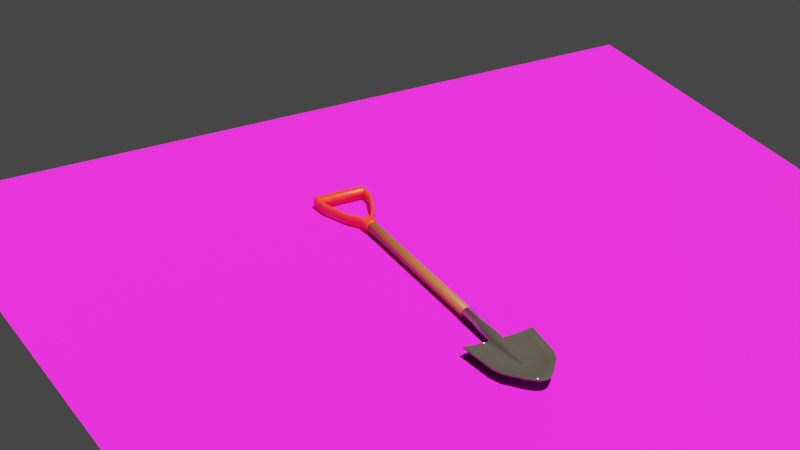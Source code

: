 # Source: shovel.blend  (saved by Blender 2.90.8; exported with 4.5.12 LTS)
import bpy
from mathutils import Matrix  # noqa: F401  (used for matrix-valued properties, if any)

bpy.ops.wm.read_factory_settings(use_empty=True)
scene = bpy.context.scene
scene.name = 'Scene'

# ---- collections
col_collection = bpy.data.collections.new('Collection'); scene.collection.children.link(col_collection)

# ---- images (referenced by path relative to the original .blend; pixels are not part of the script)
import os
ASSET_DIR = os.environ.get("B2B_ASSET_DIR", "")  # directory of the original .blend (textures are referenced by path, not embedded)
HERE = os.path.dirname(os.path.abspath(__file__))  # packed textures are extracted next to this script under _unpacked/

def load_image(name, relpath, width, height, colorspace="sRGB"):
    """Load a texture the original file referenced (path relative to the .blend, or extracted next to this script)."""
    p = next((c for c in (os.path.join(HERE, relpath), os.path.join(ASSET_DIR, relpath)) if relpath and os.path.exists(c)), "")
    if p:
        img = bpy.data.images.load(p, check_existing=True)
        img.name = name
    else:  # same state as the original file: an image datablock whose file is absent (Cycles renders it pink)
        img = bpy.data.images.new(name, width, height)
        img.source = "FILE"
        img.filepath = "//" + (relpath or name)
    img.colorspace_settings.name = colorspace
    return img
img_ground037_1k_normal_jpg = load_image('Ground037_1K_Normal.jpg', 'Ground037_1K-JPG/Ground037_1K_Normal.jpg', 1024, 1024, 'sRGB')
img_ground037_1k_color_jpg = load_image('Ground037_1K_Color.jpg', 'Ground037_1K-JPG/Ground037_1K_Color.jpg', 1024, 1024, 'sRGB')

# ---- materials (node trees are filled in below, after node groups)
mat_shovel = bpy.data.materials.new('Shovel')
mat_shovel.alpha_threshold = 0.0
mat_shovel.use_transparent_shadow = False
mat_shovel.line_color = (0.0, 0.0, 0.0, 1.0)
mat_wood = bpy.data.materials.new('Wood')
mat_wood.use_transparent_shadow = False
mat_handle = bpy.data.materials.new('Handle')
mat_handle.use_transparent_shadow = False
mat_ground = bpy.data.materials.new('Ground')
mat_ground.use_transparent_shadow = False

# ---- material node trees
mat_shovel.use_nodes = True; mat_shovel.node_tree.nodes.clear()
_N = mat_shovel.node_tree.nodes; _L = mat_shovel.node_tree.links
n0 = _N.new('ShaderNodeOutputMaterial'); n0.name = 'Material Output'; n0.location = (300, 300)
n1 = _N.new('ShaderNodeBsdfPrincipled'); n1.name = 'Principled BSDF'; n1.location = (10, 300)
n1.distribution = 'GGX'
n1.subsurface_method = 'BURLEY'
n1.inputs[0].default_value = (0.03522, 0.03522, 0.03522, 1.0)
n1.inputs[2].default_value = 0.05179
n1.inputs[3].default_value = 1.45
n1.inputs[19].default_value = 0.05
n1.inputs[27].default_value = (0.0, 0.0, 0.0, 1.0)
n1.inputs[28].default_value = 1.0
_L.new(n1.outputs[0], n0.inputs[0])
n0.is_active_output = True
mat_wood.use_nodes = True; mat_wood.node_tree.nodes.clear()
_N = mat_wood.node_tree.nodes; _L = mat_wood.node_tree.links
n0 = _N.new('ShaderNodeBsdfPrincipled'); n0.name = 'Principled BSDF'; n0.location = (10, 300)
n0.distribution = 'GGX'
n0.subsurface_method = 'BURLEY'
n0.inputs[0].default_value = (0.2287, 0.06866, 0.02267, 1.0)
n0.inputs[3].default_value = 1.45
n0.inputs[27].default_value = (0.0, 0.0, 0.0, 1.0)
n0.inputs[28].default_value = 1.0
n1 = _N.new('ShaderNodeOutputMaterial'); n1.name = 'Material Output'; n1.location = (300, 300)
_L.new(n0.outputs[0], n1.inputs[0])
n1.is_active_output = True
mat_handle.use_nodes = True; mat_handle.node_tree.nodes.clear()
_N = mat_handle.node_tree.nodes; _L = mat_handle.node_tree.links
n0 = _N.new('ShaderNodeBsdfPrincipled'); n0.name = 'Principled BSDF'; n0.location = (10, 300)
n0.distribution = 'GGX'
n0.subsurface_method = 'BURLEY'
n0.inputs[0].default_value = (0.8, 0.02381, 0.01031, 1.0)
n0.inputs[3].default_value = 1.45
n0.inputs[27].default_value = (0.0, 0.0, 0.0, 1.0)
n0.inputs[28].default_value = 1.0
n1 = _N.new('ShaderNodeOutputMaterial'); n1.name = 'Material Output'; n1.location = (300, 300)
_L.new(n0.outputs[0], n1.inputs[0])
n1.is_active_output = True
mat_ground.use_nodes = True; mat_ground.node_tree.nodes.clear()
_N = mat_ground.node_tree.nodes; _L = mat_ground.node_tree.links
n0 = _N.new('ShaderNodeBsdfPrincipled'); n0.name = 'Principled BSDF'; n0.location = (10, 300)
n0.distribution = 'GGX'
n0.subsurface_method = 'BURLEY'
n0.inputs[2].default_value = 0.8036
n0.inputs[3].default_value = 1.45
n0.inputs[27].default_value = (0.0, 0.0, 0.0, 1.0)
n0.inputs[28].default_value = 1.0
n1 = _N.new('ShaderNodeOutputMaterial'); n1.name = 'Material Output'; n1.location = (300, 300)
n2 = _N.new('ShaderNodeTexImage'); n2.name = 'Image Texture.001'; n2.location = (-590, -37)
n2.image = img_ground037_1k_normal_jpg
n3 = _N.new('ShaderNodeNormalMap'); n3.name = 'Normal Map'; n3.location = (-269, -46)
n4 = _N.new('ShaderNodeTexImage'); n4.name = 'Image Texture'; n4.location = (-407, 477)
n4.image = img_ground037_1k_color_jpg
_L.new(n0.outputs[0], n1.inputs[0])
_L.new(n4.outputs[0], n0.inputs[0])
_L.new(n2.outputs[0], n3.inputs[1])
_L.new(n3.outputs[0], n0.inputs[5])
n1.is_active_output = True

# ---- world
world_world = bpy.data.worlds.new('World'); scene.world = world_world
world_world.use_nodes = True; world_world.node_tree.nodes.clear()
_N = world_world.node_tree.nodes; _L = world_world.node_tree.links
n0 = _N.new('ShaderNodeOutputWorld'); n0.name = 'World Output'; n0.location = (300, 300)
n1 = _N.new('ShaderNodeBackground'); n1.name = 'Background'; n1.location = (10, 300)
n1.inputs[0].default_value = (0.05088, 0.05088, 0.05088, 1.0)
_L.new(n1.outputs[0], n0.inputs[0])
n0.is_active_output = True
world_world.color = (0.05088, 0.05088, 0.05088)
world_world.use_sun_shadow = False
world_world.sun_shadow_jitter_overblur = 0.0

# ---- cameras
cam_camera = bpy.data.cameras.new('Camera')
cam_camera.lens = 99.0

# ---- lights
light_sun = bpy.data.lights.new('Sun', 'SUN')
light_sun.color = (1.0, 0.8641, 0.6436)
light_sun.transmission_factor = 0.0
light_sun.shadow_soft_size = 0.125

# ---- meshes
me_cube = bpy.data.meshes.new('Cube')
me_cube.from_pydata([(0.08669, -0.1062, 0.01279), (0.08669, -0.1051, 0.007423), (1.79e-09, 0.09525, 0.01186), (2.291e-09, -0.1149, 0.01517), (-2.362e-09, -0.1141, -0.01564), (2.147e-09, 0.09525, 0.01422), (0.07564, 0.0004642, 0.007423), (0.07564, 0.0004642, 0.01257), (-4.052e-10, 0.0004642, -0.002683), (4.722e-10, 0.0004642, 0.003127), (0.01534, -0.1153, 0.005057), (0.01534, -0.1141, -0.00886), (0.001674, 0.0004642, -0.002683), (0.001674, 0.0004642, 0.003127), (0.01742, -0.1153, 0.0007664), (-3.68e-10, 0.003771, -0.002437), (-1.897e-10, 0.003771, -0.001256), (0.004152, 0.0004642, -0.002437), (0.0239, -0.1141, -0.01044), (0.004152, 0.0004642, -0.001256), (7.815e-11, 0.03199, 0.0005176), (0.04372, 0.0004642, 0.001762), (0.05772, 0.0004642, -0.001439), (6.219e-11, 0.03199, 0.0004118), (0.05829, -0.1153, 0.001753), (0.05829, -0.1141, -0.009085), (0.007669, -0.1141, -0.01375), (0.0008368, 0.0004642, 0.003127), (0.04387, 0.05787, 0.009081), (0.04387, 0.05787, 0.01423), (0.00723, -0.1149, 0.01413), (0.0008368, 0.0004642, -0.002683), (0.002076, 0.002118, -0.002437), (0.002076, 0.002118, -0.001256), (0.02915, 0.01243, 0.0009433), (0.02886, 0.01243, -0.001668), (0.02193, 0.08366, 0.01063), (0.02193, 0.08366, 0.01426), (0.01097, 0.09179, 0.01429), (0.0329, 0.07222, 0.009638), (0.0329, 0.07222, 0.01446), (0.01097, 0.09172, 0.01113), (0.0658, 0.02917, 0.008538), (0.0658, 0.02917, 0.01369), (0.07301, -0.1135, 0.004898), (0.06668, 0.0004642, 0.001687), (0.05968, 0.0004642, 0.004558), (0.07301, -0.1141, -0.003939), (0.05449, 0.0208, 0.004983), (0.05435, 0.0208, 0.0008256), (-1.529e-10, 0.01408, -0.001013), (-5.576e-11, 0.01408, -0.0003693), (0.0411, -0.1141, -0.01027), (0.02394, 0.0004642, 0.0002528), (0.03786, -0.1153, 0.0007557), (0.03093, 0.0004642, -0.0006334), (0.01561, 0.007274, -0.0006083), (0.01547, 0.007274, -0.002053), (1.195e-09, 0.07417, 0.007917), (7.986e-10, 0.07417, 0.005289), (0.04352, 0.03515, 0.005541), (0.04338, 0.03515, 0.001383), (0.08741, -0.1055, 0.007423), (-2.329e-09, -0.1121, -0.01542), (2.256e-09, -0.1118, 0.01494), (0.08741, -0.1055, 0.01279), (0.01497, -0.1121, -0.008692), (0.01497, -0.1121, 0.005005), (0.02336, -0.1121, -0.01023), (0.01706, -0.1121, 0.0008515), (0.05789, -0.1121, 0.001893), (0.05827, -0.1121, -0.008877), (0.007043, -0.1118, 0.0139), (0.007483, -0.1121, -0.01354), (0.07265, -0.1104, 0.004981), (0.07284, -0.1121, -0.003786), (0.03748, -0.1121, 0.0008822), (0.04082, -0.1121, -0.01001), (0.08721, -0.1036, 0.01257), (0.07274, -0.1102, -0.003694), (0.04065, -0.1102, -0.009848), (0.08721, -0.1036, 0.007423), (-2.309e-09, -0.1102, -0.01529), (2.235e-09, -0.1099, 0.0148), (0.01474, -0.1102, -0.008591), (0.01474, -0.1102, 0.004973), (0.02304, -0.1102, -0.01009), (0.01685, -0.1102, -0.00424), (0.05766, -0.1102, -0.003165), (0.05827, -0.1102, -0.008752), (0.006932, -0.1099, 0.01376), (0.007371, -0.1102, -0.01341), (0.07243, -0.1085, 0.001618), (0.03725, -0.1102, -0.004184), (2.291e-09, -0.2412, 0.01517), (-2.362e-09, -0.2408, -0.01564), (0.01529, -0.2409, 0.005057), (0.01327, -0.2408, -0.00886), (0.007669, -0.2408, -0.01375), (0.00723, -0.2412, 0.01413)], [], [(77, 52, 25, 71), (52, 54, 24, 25), (73, 63, 4, 26), (42, 6, 7, 43), (81, 78, 7, 6), (33, 19, 13, 27), (32, 15, 8, 31), (68, 66, 11, 18), (11, 26, 98, 97), (72, 67, 10, 30), (57, 50, 15, 32), (56, 53, 19, 33), (11, 10, 14, 18), (67, 69, 14, 10), (75, 47, 1, 62), (92, 46, 7, 78), (29, 43, 48, 60), (47, 44, 0, 1), (45, 49, 35, 22), (51, 56, 33, 16), (55, 57, 32, 17), (64, 72, 30, 3), (3, 30, 99, 94), (17, 32, 31, 12), (16, 33, 27, 9), (2, 41, 38, 5), (66, 73, 26, 11), (41, 36, 37, 38), (39, 28, 29, 40), (28, 42, 43, 29), (48, 43, 7, 46), (35, 49, 61), (37, 40, 29, 60, 58, 5, 38), (23, 35, 61, 59), (34, 48, 46, 21), (6, 42, 49, 45), (25, 24, 44, 47), (88, 21, 46, 92), (71, 25, 47, 75), (22, 35, 57, 55), (20, 34, 56, 51), (34, 21, 53, 56), (35, 23, 50, 57), (18, 14, 54, 52), (68, 18, 52, 77), (60, 48, 34), (58, 60, 34, 20), (61, 49, 42, 28), (59, 61, 28, 39, 36, 41, 2), (86, 68, 77, 80), (87, 93, 76, 69), (89, 71, 75, 79), (84, 91, 73, 66), (83, 90, 72, 64), (93, 88, 70, 76), (79, 75, 62, 81), (85, 87, 69, 67), (90, 85, 67, 72), (86, 84, 66, 68), (1, 0, 65, 62), (91, 82, 63, 73), (80, 77, 71, 89), (36, 39, 40, 37), (55, 80, 89, 22), (31, 8, 82, 91), (17, 12, 84, 86), (27, 13, 85, 90), (13, 19, 87, 85), (45, 79, 81, 6), (53, 21, 88, 93), (9, 27, 90, 83), (12, 31, 91, 84), (22, 89, 79, 45), (19, 53, 93, 87), (17, 86, 80, 55), (70, 88, 92, 74), (74, 92, 78, 65), (62, 65, 78, 81), (76, 70, 24, 54), (44, 74, 65, 0), (24, 70, 74, 44), (54, 14, 69, 76), (98, 99, 96, 97), (95, 94, 99, 98), (26, 4, 95, 98), (30, 10, 96, 99), (10, 11, 97, 96)])
me_cube.polygons.foreach_set('use_smooth', [True] * 87)
_uv = me_cube.uv_layers.new(name='UVMap')
_uv.uv.foreach_set('vector', [0.2047, 0.7462, 0.2049, 0.75, 0.1845, 0.75, 0.1843, 0.7462, 0.375, 0.9201, 0.625, 0.9201, 0.625, 0.9405, 0.375, 0.9405, 0.2391, 0.7462, 0.25, 0.7462, 0.25, 0.75, 0.2391, 0.75, 0.1562, 0.5839, 0.125, 0.6118, 0.875, 0.6109, 0.8438, 0.5832, 0.375, 0.006021, 0.625, 0.006021, 0.625, 0.1382, 0.375, 0.1382, 0.7624, 0.6102, 0.7748, 0.6118, 0.7719, 0.6118, 0.7609, 0.6118, 0.2376, 0.6102, 0.25, 0.6086, 0.25, 0.6118, 0.2391, 0.6118, 0.2252, 0.7462, 0.2281, 0.7462, 0.2281, 0.75, 0.2252, 0.75, 0.2281, 0.75, 0.2391, 0.75, 0.2391, 0.75, 0.2281, 0.75, 0.7609, 0.7462, 0.7719, 0.7462, 0.7719, 0.75, 0.7609, 0.75, 0.2251, 0.5966, 0.25, 0.5814, 0.25, 0.6086, 0.2376, 0.6102, 0.7749, 0.5966, 0.7999, 0.6118, 0.7748, 0.6118, 0.7624, 0.6102, 0.375, 0.8969, 0.625, 0.8969, 0.625, 0.8998, 0.375, 0.8998, 0.7719, 0.7462, 0.7748, 0.7462, 0.7748, 0.75, 0.7719, 0.75, 0.1546, 0.7462, 0.1548, 0.75, 0.125, 0.75, 0.125, 0.7462, 0.8454, 0.744, 0.85, 0.6118, 0.875, 0.6118, 0.8752, 0.7439, 0.8125, 0.5559, 0.8438, 0.5839, 0.8156, 0.5835, 0.8, 0.5695, 0.375, 0.9702, 0.625, 0.9702, 0.625, 1.0, 0.375, 1.0, 0.15, 0.6118, 0.1844, 0.5835, 0.2125, 0.5831, 0.1751, 0.6118, 0.75, 0.5814, 0.7749, 0.5966, 0.7624, 0.6102, 0.75, 0.6086, 0.2001, 0.6118, 0.2251, 0.5966, 0.2376, 0.6102, 0.2252, 0.6118, 0.75, 0.7462, 0.7609, 0.7462, 0.7609, 0.75, 0.75, 0.75, 0.75, 0.75, 0.7609, 0.75, 0.7609, 0.75, 0.75, 0.75, 0.2252, 0.6118, 0.2376, 0.6102, 0.2391, 0.6118, 0.2281, 0.6118, 0.75, 0.6086, 0.7624, 0.6102, 0.7609, 0.6118, 0.75, 0.6118, 0.25, 0.5, 0.2344, 0.514, 0.7656, 0.5139, 0.75, 0.5, 0.2281, 0.7462, 0.2391, 0.7462, 0.2391, 0.75, 0.2281, 0.75, 0.2344, 0.514, 0.2188, 0.528, 0.7812, 0.5277, 0.7656, 0.5139, 0.2031, 0.5419, 0.1875, 0.5559, 0.8125, 0.5555, 0.7969, 0.5416, 0.1875, 0.5559, 0.1562, 0.5839, 0.8438, 0.5832, 0.8125, 0.5555, 0.8156, 0.5835, 0.8438, 0.5839, 0.875, 0.6118, 0.85, 0.6118, 0.2125, 0.5831, 0.1844, 0.5835, 0.2, 0.5695, 0.7812, 0.528, 0.7969, 0.5419, 0.8125, 0.5559, 0.8, 0.5695, 0.75, 0.5271, 0.75, 0.5, 0.7656, 0.514, 0.25, 0.5543, 0.2125, 0.5831, 0.2, 0.5695, 0.25, 0.5271, 0.7875, 0.5831, 0.8156, 0.5835, 0.85, 0.6118, 0.8249, 0.6118, 0.125, 0.6118, 0.1562, 0.5839, 0.1844, 0.5835, 0.15, 0.6118, 0.375, 0.9405, 0.625, 0.9405, 0.625, 0.9702, 0.375, 0.9702, 0.8159, 0.744, 0.8249, 0.6118, 0.85, 0.6118, 0.8454, 0.744, 0.1843, 0.7462, 0.1845, 0.75, 0.1548, 0.75, 0.1546, 0.7462, 0.1751, 0.6118, 0.2125, 0.5831, 0.2251, 0.5966, 0.2001, 0.6118, 0.75, 0.5543, 0.7875, 0.5831, 0.7749, 0.5966, 0.75, 0.5814, 0.7875, 0.5831, 0.8249, 0.6118, 0.7999, 0.6118, 0.7749, 0.5966, 0.2125, 0.5831, 0.25, 0.5543, 0.25, 0.5814, 0.2251, 0.5966, 0.375, 0.8998, 0.625, 0.8998, 0.625, 0.9201, 0.375, 0.9201, 0.2252, 0.7462, 0.2252, 0.75, 0.2049, 0.75, 0.2047, 0.7462, 0.8, 0.5695, 0.8156, 0.5835, 0.7875, 0.5831, 0.75, 0.5271, 0.8, 0.5695, 0.7875, 0.5831, 0.75, 0.5543, 0.2, 0.5695, 0.1844, 0.5835, 0.1562, 0.5839, 0.1875, 0.5559, 0.25, 0.5271, 0.2, 0.5695, 0.1875, 0.5559, 0.2031, 0.5419, 0.2188, 0.528, 0.2344, 0.514, 0.25, 0.5, 0.2252, 0.744, 0.2252, 0.7462, 0.2047, 0.7462, 0.2047, 0.744, 0.7748, 0.744, 0.7953, 0.744, 0.7953, 0.7462, 0.7748, 0.7462, 0.1841, 0.744, 0.1843, 0.7462, 0.1546, 0.7462, 0.1546, 0.744, 0.2281, 0.744, 0.2391, 0.744, 0.2391, 0.7462, 0.2281, 0.7462, 0.75, 0.744, 0.7609, 0.744, 0.7609, 0.7462, 0.75, 0.7462, 0.7953, 0.744, 0.8159, 0.744, 0.8157, 0.7462, 0.7953, 0.7462, 0.1546, 0.744, 0.1546, 0.7462, 0.125, 0.7462, 0.125, 0.744, 0.7719, 0.744, 0.7748, 0.744, 0.7748, 0.7462, 0.7719, 0.7462, 0.7609, 0.744, 0.7719, 0.744, 0.7719, 0.7462, 0.7609, 0.7462, 0.2252, 0.744, 0.2281, 0.744, 0.2281, 0.7462, 0.2252, 0.7462, 0.375, 0.0, 0.625, 0.0, 0.625, 0.003768, 0.375, 0.003768, 0.2391, 0.744, 0.25, 0.744, 0.25, 0.7462, 0.2391, 0.7462, 0.2047, 0.744, 0.2047, 0.7462, 0.1843, 0.7462, 0.1841, 0.744, 0.2188, 0.528, 0.2031, 0.5419, 0.7969, 0.5416, 0.7812, 0.5277, 0.2001, 0.6118, 0.2047, 0.744, 0.1841, 0.744, 0.1751, 0.6118, 0.2391, 0.6118, 0.25, 0.6118, 0.25, 0.744, 0.2391, 0.744, 0.2252, 0.6118, 0.2281, 0.6118, 0.2281, 0.744, 0.2252, 0.744, 0.7609, 0.6118, 0.7719, 0.6118, 0.7719, 0.744, 0.7609, 0.744, 0.7719, 0.6118, 0.7748, 0.6118, 0.7748, 0.744, 0.7719, 0.744, 0.15, 0.6118, 0.1546, 0.744, 0.125, 0.744, 0.125, 0.6118, 0.7999, 0.6118, 0.8249, 0.6118, 0.8159, 0.744, 0.7953, 0.744, 0.75, 0.6118, 0.7609, 0.6118, 0.7609, 0.744, 0.75, 0.744, 0.2281, 0.6118, 0.2391, 0.6118, 0.2391, 0.744, 0.2281, 0.744, 0.1751, 0.6118, 0.1841, 0.744, 0.1546, 0.744, 0.15, 0.6118, 0.7748, 0.6118, 0.7999, 0.6118, 0.7953, 0.744, 0.7748, 0.744, 0.2252, 0.6118, 0.2252, 0.744, 0.2047, 0.744, 0.2001, 0.6118, 0.8157, 0.7462, 0.8159, 0.744, 0.8454, 0.744, 0.8454, 0.7462, 0.8454, 0.7462, 0.8454, 0.744, 0.8752, 0.7439, 0.875, 0.7462, 0.375, 0.003768, 0.625, 0.003768, 0.625, 0.006021, 0.375, 0.006021, 0.7953, 0.7462, 0.8157, 0.7462, 0.8155, 0.75, 0.7951, 0.75, 0.8452, 0.75, 0.8454, 0.7462, 0.875, 0.7462, 0.875, 0.75, 0.8155, 0.75, 0.8157, 0.7462, 0.8454, 0.7462, 0.8452, 0.75, 0.7951, 0.75, 0.7748, 0.75, 0.7748, 0.7462, 0.7953, 0.7462, 0.375, 0.8859, 0.625, 0.8859, 0.625, 0.8969, 0.375, 0.8969, 0.375, 0.875, 0.625, 0.875, 0.625, 0.8859, 0.375, 0.8859, 0.2391, 0.75, 0.25, 0.75, 0.25, 0.75, 0.2391, 0.75, 0.7609, 0.75, 0.7719, 0.75, 0.7719, 0.75, 0.7609, 0.75, 0.625, 0.8969, 0.375, 0.8969, 0.375, 0.8969, 0.625, 0.8969])
me_cube.materials.append(mat_shovel)
me_cube.use_remesh_preserve_volume = False
me_cube.use_remesh_preserve_attributes = False
me_cube.use_mirror_vertex_groups = False
me_cube.update()
me_cylinder = bpy.data.meshes.new('Cylinder')
me_cylinder.from_pydata([(0.0, -0.2895, -0.0142), (0.0, 0.2895, -0.0142), (-0.00277, -0.2895, -0.01393), (-0.00277, 0.2895, -0.01393), (-0.005434, -0.2895, -0.01312), (-0.005434, 0.2895, -0.01312), (-0.007889, -0.2895, -0.01181), (-0.007889, 0.2895, -0.01181), (-0.01004, -0.2895, -0.01004), (-0.01004, 0.2895, -0.01004), (-0.01181, -0.2895, -0.007889), (-0.01181, 0.2895, -0.007889), (-0.01312, -0.2895, -0.005434), (-0.01312, 0.2895, -0.005434), (-0.01393, -0.2895, -0.00277), (-0.01393, 0.2895, -0.00277), (-0.0142, -0.2895, -1.373e-08), (-0.0142, 0.2895, 1.158e-08), (-0.01393, -0.2895, 0.00277), (-0.01393, 0.2895, 0.00277), (-0.01312, -0.2895, 0.005434), (-0.01312, 0.2895, 0.005434), (-0.01181, -0.2895, 0.007889), (-0.01181, 0.2895, 0.007889), (-0.01004, -0.2895, 0.01004), (-0.01004, 0.2895, 0.01004), (-0.007889, -0.2895, 0.01181), (-0.007889, 0.2895, 0.01181), (-0.005434, -0.2895, 0.01312), (-0.005434, 0.2895, 0.01312), (-0.00277, -0.2895, 0.01393), (-0.00277, 0.2895, 0.01393), (4.627e-09, -0.2895, 0.0142), (4.627e-09, 0.2895, 0.0142), (0.00277, -0.2895, 0.01393), (0.00277, 0.2895, 0.01393), (0.005434, -0.2895, 0.01312), (0.005434, 0.2895, 0.01312), (0.007889, -0.2895, 0.01181), (0.007889, 0.2895, 0.01181), (0.01004, -0.2895, 0.01004), (0.01004, 0.2895, 0.01004), (0.01181, -0.2895, 0.007889), (0.01181, 0.2895, 0.007889), (0.01312, -0.2895, 0.005434), (0.01312, 0.2895, 0.005434), (0.01393, -0.2895, 0.00277), (0.01393, 0.2895, 0.00277), (0.0142, -0.2895, -2.637e-08), (0.0142, 0.2895, -1.058e-09), (0.01393, -0.2895, -0.00277), (0.01393, 0.2895, -0.00277), (0.01312, -0.2895, -0.005434), (0.01312, 0.2895, -0.005434), (0.01181, -0.2895, -0.007889), (0.01181, 0.2895, -0.007889), (0.01004, -0.2895, -0.01004), (0.01004, 0.2895, -0.01004), (0.007889, -0.2895, -0.01181), (0.007889, 0.2895, -0.01181), (0.005434, -0.2895, -0.01312), (0.005434, 0.2895, -0.01312), (0.00277, -0.2895, -0.01393), (0.00277, 0.2895, -0.01393)], [], [(0, 1, 3, 2), (2, 3, 5, 4), (4, 5, 7, 6), (6, 7, 9, 8), (8, 9, 11, 10), (10, 11, 13, 12), (12, 13, 15, 14), (14, 15, 17, 16), (16, 17, 19, 18), (18, 19, 21, 20), (20, 21, 23, 22), (22, 23, 25, 24), (24, 25, 27, 26), (26, 27, 29, 28), (28, 29, 31, 30), (30, 31, 33, 32), (32, 33, 35, 34), (34, 35, 37, 36), (36, 37, 39, 38), (38, 39, 41, 40), (40, 41, 43, 42), (42, 43, 45, 44), (44, 45, 47, 46), (46, 47, 49, 48), (48, 49, 51, 50), (50, 51, 53, 52), (52, 53, 55, 54), (54, 55, 57, 56), (56, 57, 59, 58), (58, 59, 61, 60), (3, 1, 63, 61, 59, 57, 55, 53, 51, 49, 47, 45, 43, 41, 39, 37, 35, 33, 31, 29, 27, 25, 23, 21, 19, 17, 15, 13, 11, 9, 7, 5), (60, 61, 63, 62), (62, 63, 1, 0), (0, 2, 4, 6, 8, 10, 12, 14, 16, 18, 20, 22, 24, 26, 28, 30, 32, 34, 36, 38, 40, 42, 44, 46, 48, 50, 52, 54, 56, 58, 60, 62)])
me_cylinder.polygons.foreach_set('use_smooth', [True] * 34)
_uv = me_cylinder.uv_layers.new(name='UVMap')
_uv.uv.foreach_set('vector', [1.0, 0.5, 1.0, 1.0, 0.9688, 1.0, 0.9688, 0.5, 0.9688, 0.5, 0.9688, 1.0, 0.9375, 1.0, 0.9375, 0.5, 0.9375, 0.5, 0.9375, 1.0, 0.9062, 1.0, 0.9062, 0.5, 0.9062, 0.5, 0.9062, 1.0, 0.875, 1.0, 0.875, 0.5, 0.875, 0.5, 0.875, 1.0, 0.8438, 1.0, 0.8438, 0.5, 0.8438, 0.5, 0.8438, 1.0, 0.8125, 1.0, 0.8125, 0.5, 0.8125, 0.5, 0.8125, 1.0, 0.7812, 1.0, 0.7812, 0.5, 0.7812, 0.5, 0.7812, 1.0, 0.75, 1.0, 0.75, 0.5, 0.75, 0.5, 0.75, 1.0, 0.7188, 1.0, 0.7188, 0.5, 0.7188, 0.5, 0.7188, 1.0, 0.6875, 1.0, 0.6875, 0.5, 0.6875, 0.5, 0.6875, 1.0, 0.6562, 1.0, 0.6562, 0.5, 0.6562, 0.5, 0.6562, 1.0, 0.625, 1.0, 0.625, 0.5, 0.625, 0.5, 0.625, 1.0, 0.5938, 1.0, 0.5938, 0.5, 0.5938, 0.5, 0.5938, 1.0, 0.5625, 1.0, 0.5625, 0.5, 0.5625, 0.5, 0.5625, 1.0, 0.5312, 1.0, 0.5312, 0.5, 0.5312, 0.5, 0.5312, 1.0, 0.5, 1.0, 0.5, 0.5, 0.5, 0.5, 0.5, 1.0, 0.4688, 1.0, 0.4688, 0.5, 0.4688, 0.5, 0.4688, 1.0, 0.4375, 1.0, 0.4375, 0.5, 0.4375, 0.5, 0.4375, 1.0, 0.4062, 1.0, 0.4062, 0.5, 0.4062, 0.5, 0.4062, 1.0, 0.375, 1.0, 0.375, 0.5, 0.375, 0.5, 0.375, 1.0, 0.3438, 1.0, 0.3438, 0.5, 0.3438, 0.5, 0.3438, 1.0, 0.3125, 1.0, 0.3125, 0.5, 0.3125, 0.5, 0.3125, 1.0, 0.2812, 1.0, 0.2812, 0.5, 0.2812, 0.5, 0.2812, 1.0, 0.25, 1.0, 0.25, 0.5, 0.25, 0.5, 0.25, 1.0, 0.2188, 1.0, 0.2188, 0.5, 0.2188, 0.5, 0.2188, 1.0, 0.1875, 1.0, 0.1875, 0.5, 0.1875, 0.5, 0.1875, 1.0, 0.1562, 1.0, 0.1562, 0.5, 0.1562, 0.5, 0.1562, 1.0, 0.125, 1.0, 0.125, 0.5, 0.125, 0.5, 0.125, 1.0, 0.09375, 1.0, 0.09375, 0.5, 0.09375, 0.5, 0.09375, 1.0, 0.0625, 1.0, 0.0625, 0.5, 0.2968, 0.4854, 0.25, 0.49, 0.2032, 0.4854, 0.1582, 0.4717, 0.1167, 0.4496, 0.08029, 0.4197, 0.05045, 0.3833, 0.02827, 0.3418, 0.01461, 0.2968, 0.01, 0.25, 0.01461, 0.2032, 0.02827, 0.1582, 0.05045, 0.1167, 0.08029, 0.08029, 0.1167, 0.05045, 0.1582, 0.02827, 0.2032, 0.01461, 0.25, 0.01, 0.2968, 0.01461, 0.3418, 0.02827, 0.3833, 0.05045, 0.4197, 0.08029, 0.4496, 0.1167, 0.4717, 0.1582, 0.4854, 0.2032, 0.49, 0.25, 0.4854, 0.2968, 0.4717, 0.3418, 0.4496, 0.3833, 0.4197, 0.4197, 0.3833, 0.4496, 0.3418, 0.4717, 0.0625, 0.5, 0.0625, 1.0, 0.03125, 1.0, 0.03125, 0.5, 0.03125, 0.5, 0.03125, 1.0, 0.0, 1.0, 0.0, 0.5, 0.75, 0.49, 0.7968, 0.4854, 0.8418, 0.4717, 0.8833, 0.4496, 0.9197, 0.4197, 0.9496, 0.3833, 0.9717, 0.3418, 0.9854, 0.2968, 0.99, 0.25, 0.9854, 0.2032, 0.9717, 0.1582, 0.9496, 0.1167, 0.9197, 0.08029, 0.8833, 0.05045, 0.8418, 0.02827, 0.7968, 0.01461, 0.75, 0.01, 0.7032, 0.01461, 0.6582, 0.02827, 0.6167, 0.05045, 0.5803, 0.08029, 0.5504, 0.1167, 0.5283, 0.1582, 0.5146, 0.2032, 0.51, 0.25, 0.5146, 0.2968, 0.5283, 0.3418, 0.5504, 0.3833, 0.5803, 0.4197, 0.6167, 0.4496, 0.6582, 0.4717, 0.7032, 0.4854])
me_cylinder.materials.append(mat_wood)
me_cylinder.use_remesh_fix_poles = True
me_cylinder.use_remesh_preserve_attributes = False
me_cylinder.use_mirror_vertex_groups = False
me_cylinder.update()
me_cube_001 = bpy.data.meshes.new('Cube.001')
me_cube_001.from_pydata([(0.0, 0.09107, -0.01575), (0.0, 0.09107, 0.01575), (0.0, -0.09107, -0.01127), (0.0, -0.09107, 0.01127), (0.0, 0.06047, 0.01575), (0.0, 0.06047, -0.01575), (0.0, -0.0717, 0.01301), (0.0, -0.0717, -0.01301), (0.008227, 0.09107, 0.01301), (0.05922, -0.09107, -0.01127), (0.008227, 0.06047, 0.01301), (0.008227, 0.09107, -0.01301), (0.05922, -0.09107, 0.01127), (0.008227, 0.06047, -0.01301), (0.01424, 0.09107, 0.007155), (0.06619, -0.09042, -0.008076), (0.01617, 0.06047, 0.01098), (0.06716, -0.0717, 0.01055), (0.01424, 0.09107, -0.007155), (0.06619, -0.09042, 0.008076), (0.01617, 0.06047, -0.01098), (0.06716, -0.0717, -0.01055), (0.0, -0.09107, 0.0), (0.0, 0.09107, 0.0), (0.05922, -0.09107, 0.0), (0.008227, 0.09107, 0.0), (0.06619, -0.09042, 0.0), (0.01617, 0.09107, 0.0), (0.01617, 0.06047, 0.0), (0.06716, -0.0717, 0.0), (0.0, 0.08757, -0.01575), (0.0, 0.08757, 0.01575), (0.008227, 0.08757, 0.01301), (0.008227, 0.08757, -0.01301), (0.01446, 0.08757, 0.007825), (0.01446, 0.08757, -0.007825), (0.01617, 0.08757, 0.0), (0.0, 0.06291, -0.01575), (0.0, 0.06291, 0.01575), (0.008227, 0.06291, 0.01301), (0.008227, 0.06291, -0.01301), (0.01602, 0.06291, 0.01051), (0.01602, 0.06291, -0.01051), (0.01617, 0.06291, 0.0), (0.003757, 0.09107, -0.01505), (0.003757, 0.06047, -0.01505), (0.003757, 0.09107, 0.01505), (0.003757, 0.06047, 0.01505), (0.003757, 0.09107, 0.0), (0.003757, 0.08757, -0.01505), (0.003757, 0.08757, 0.01505), (0.003757, 0.06291, -0.01505), (0.003757, 0.06291, 0.01505), (0.0, -0.08875, 0.01301), (0.0, -0.08875, -0.01301), (0.05922, -0.08875, 0.01301), (0.05922, -0.08875, -0.01301), (0.06716, -0.08491, 0.01055), (0.06716, -0.08491, -0.01055), (0.06716, -0.08875, 0.0), (0.06716, -0.07449, 0.0), (0.0, -0.07449, 0.01301), (0.0, -0.07449, -0.01301), (0.05922, -0.07449, 0.01301), (0.05922, -0.07449, -0.01301), (0.06716, -0.07449, 0.01055), (0.06716, -0.07449, -0.01055), (0.01223, 0.09107, -0.009108), (0.06161, -0.09107, 0.01069), (0.01352, 0.06047, -0.01301), (0.06451, -0.0717, -0.01301), (0.01223, 0.09107, 0.009108), (0.06161, -0.09107, -0.01069), (0.01352, 0.06047, 0.01301), (0.06451, -0.0717, 0.01301), (0.01352, 0.09107, 0.0), (0.06451, -0.09107, 0.0), (0.01238, 0.08757, -0.009555), (0.01238, 0.08757, 0.009555), (0.01342, 0.06291, -0.0127), (0.01342, 0.06291, 0.0127), (0.06425, -0.08852, -0.01236), (0.06425, -0.08852, 0.01236), (0.06451, -0.07449, 0.01301), (0.06451, -0.07449, -0.01301), (0.03101, 0.02743, -0.01301), (0.04376, -0.00561, -0.01301), (0.05651, -0.03865, -0.01301), (0.03101, 0.02743, 0.01301), (0.04376, -0.00561, 0.01301), (0.05651, -0.03865, 0.01301), (0.03895, 0.02743, 0.01093), (0.0517, -0.00561, 0.01114), (0.06445, -0.03865, 0.01116), (0.03895, 0.02743, -0.01093), (0.0517, -0.00561, -0.01114), (0.06445, -0.03865, -0.01116), (0.06445, -0.03865, 0.0), (0.0517, -0.00561, 0.0), (0.03895, 0.02743, 0.0), (0.03631, 0.02743, -0.01301), (0.04905, -0.00561, -0.01301), (0.0618, -0.03865, -0.01301), (0.03631, 0.02743, 0.01301), (0.04905, -0.00561, 0.01301), (0.0618, -0.03865, 0.01301), (0.05908, -0.07004, 0.01301), (0.05756, -0.0717, 0.01301), (0.05922, -0.07336, 0.01301), (0.06088, -0.0717, 0.01301), (0.05756, -0.0717, -0.01301), (0.05908, -0.07004, -0.01301), (0.06088, -0.0717, -0.01301), (0.05922, -0.07336, -0.01301)], [], [(52, 38, 4, 47), (55, 53, 3, 12), (24, 12, 3, 22), (45, 47, 4, 5), (85, 88, 10, 13), (110, 7, 6, 107), (76, 68, 12, 24), (82, 55, 12, 68), (80, 39, 10, 73), (51, 40, 13, 45), (54, 56, 9, 2), (48, 46, 8, 25), (102, 96, 21, 70), (79, 42, 20, 69), (81, 58, 15, 72), (75, 71, 14, 27), (36, 35, 18, 27), (99, 94, 20, 28), (60, 66, 21, 29), (108, 107, 6, 61, 63), (65, 60, 29, 17), (91, 99, 28, 16), (34, 36, 27, 14), (67, 75, 27, 18), (44, 48, 25, 11), (72, 76, 24, 9), (9, 24, 22, 2), (41, 43, 36, 34), (43, 42, 35, 36), (67, 18, 35, 77), (44, 11, 33, 49), (71, 8, 32, 78), (46, 1, 31, 50), (28, 20, 42, 43), (16, 28, 43, 41), (77, 35, 42, 79), (49, 33, 40, 51), (78, 32, 39, 80), (50, 31, 38, 52), (32, 50, 52, 39), (30, 49, 51, 37), (8, 46, 50, 32), (0, 44, 49, 30), (0, 23, 48, 44), (23, 1, 46, 48), (37, 51, 45, 5), (13, 10, 47, 45), (39, 52, 47, 10), (19, 26, 59, 57), (26, 15, 58, 59), (84, 66, 58, 81), (62, 64, 56, 54), (83, 63, 55, 82), (63, 61, 53, 55), (7, 110, 113, 64, 62), (105, 90, 106, 109, 74), (113, 112, 70, 84, 64), (70, 21, 66, 84), (57, 59, 60, 65), (59, 58, 66, 60), (87, 102, 70, 112, 111), (17, 74, 83, 65), (65, 83, 82, 57), (64, 84, 81, 56), (34, 78, 80, 41), (33, 77, 79, 40), (14, 71, 78, 34), (11, 67, 77, 33), (15, 26, 76, 72), (11, 25, 75, 67), (25, 8, 71, 75), (56, 81, 72, 9), (40, 79, 69, 13), (41, 80, 73, 16), (57, 82, 68, 19), (26, 19, 68, 76), (93, 105, 74, 17), (16, 73, 103, 91), (91, 103, 104, 92), (92, 104, 105, 93), (13, 69, 100, 85), (85, 100, 101, 86), (86, 101, 102, 87), (17, 29, 97, 93), (93, 97, 98, 92), (92, 98, 99, 91), (29, 21, 96, 97), (97, 96, 95, 98), (98, 95, 94, 99), (69, 20, 94, 100), (100, 94, 95, 101), (101, 95, 96, 102), (73, 10, 88, 103), (103, 88, 89, 104), (104, 89, 90, 105), (74, 109, 108, 63, 83), (87, 90, 89, 86), (86, 89, 88, 85), (106, 107, 108, 109), (110, 111, 112, 113), (110, 107, 106, 111), (111, 106, 90, 87)])
me_cube_001.polygons.foreach_set('use_smooth', [True] * 102)
_uv = me_cube_001.uv_layers.new(name='UVMap')
_uv.uv.foreach_set('vector', [0.7365, 0.5386, 0.75, 0.5386, 0.75, 0.542, 0.7366, 0.542, 0.7206, 0.7468, 0.75, 0.7468, 0.75, 0.75, 0.7206, 0.75, 0.5, 0.8456, 0.625, 0.8456, 0.625, 0.875, 0.5, 0.875, 0.2634, 0.542, 0.7366, 0.542, 0.75, 0.542, 0.25, 0.542, 0.2794, 0.5873, 0.7206, 0.5873, 0.7206, 0.542, 0.2794, 0.542, 0.2786, 0.7234, 0.25, 0.7234, 0.75, 0.7234, 0.7214, 0.7234, 0.5, 0.8383, 0.625, 0.8383, 0.625, 0.8456, 0.5, 0.8456, 0.7133, 0.7468, 0.7206, 0.7468, 0.7206, 0.75, 0.7133, 0.75, 0.7134, 0.5387, 0.7204, 0.5386, 0.7206, 0.542, 0.7133, 0.542, 0.2634, 0.5387, 0.2793, 0.5388, 0.2794, 0.542, 0.2634, 0.542, 0.25, 0.7468, 0.2794, 0.7468, 0.2794, 0.75, 0.25, 0.75, 0.5, 0.3884, 0.6251, 0.3884, 0.625, 0.4044, 0.5, 0.4044, 0.2867, 0.6781, 0.2903, 0.6781, 0.2903, 0.7234, 0.2867, 0.7234, 0.2852, 0.54, 0.288, 0.5407, 0.2903, 0.542, 0.2866, 0.5421, 0.2867, 0.7468, 0.2903, 0.7468, 0.2903, 0.75, 0.2867, 0.75, 0.5, 0.4118, 0.6205, 0.4115, 0.625, 0.4153, 0.5, 0.4153, 0.4625, 0.4673, 0.2946, 0.5011, 0.2903, 0.5, 0.4577, 0.4577, 0.5, 0.5873, 0.2903, 0.5873, 0.2903, 0.542, 0.5, 0.542, 0.5, 0.7395, 0.3069, 0.7395, 0.2903, 0.7234, 0.5, 0.7234, 0.7206, 0.7257, 0.7214, 0.7234, 0.75, 0.7234, 0.75, 0.7272, 0.7206, 0.7272, 0.6931, 0.7395, 0.5, 0.7395, 0.5, 0.7234, 0.7097, 0.7234, 0.7097, 0.5873, 0.5, 0.5873, 0.5, 0.542, 0.7097, 0.542, 0.626, 0.437, 0.4625, 0.4673, 0.4577, 0.4577, 0.625, 0.4153, 0.3795, 0.4115, 0.5, 0.4118, 0.5, 0.4153, 0.375, 0.4153, 0.3749, 0.3884, 0.5, 0.3884, 0.5, 0.4044, 0.375, 0.4044, 0.375, 0.8383, 0.5, 0.8383, 0.5, 0.8456, 0.375, 0.8456, 0.375, 0.8456, 0.5, 0.8456, 0.5, 0.875, 0.375, 0.875, 0.7072, 0.528, 0.497, 0.5349, 0.4625, 0.4673, 0.626, 0.437, 0.497, 0.5349, 0.288, 0.5407, 0.2946, 0.5011, 0.4625, 0.4673, 0.2869, 0.4998, 0.2903, 0.5, 0.2946, 0.5011, 0.2894, 0.5025, 0.2634, 0.5, 0.2794, 0.5, 0.2795, 0.5049, 0.2635, 0.5048, 0.7133, 0.5, 0.7206, 0.5, 0.7205, 0.5049, 0.7134, 0.5047, 0.7366, 0.5, 0.75, 0.5, 0.75, 0.5048, 0.7365, 0.5048, 0.5, 0.542, 0.2903, 0.542, 0.288, 0.5407, 0.497, 0.5349, 0.7097, 0.542, 0.5, 0.542, 0.497, 0.5349, 0.7072, 0.528, 0.2894, 0.5025, 0.2946, 0.5011, 0.288, 0.5407, 0.2852, 0.54, 0.2635, 0.5048, 0.2795, 0.5049, 0.2793, 0.5388, 0.2634, 0.5387, 0.7134, 0.5047, 0.7205, 0.5049, 0.7204, 0.5386, 0.7134, 0.5387, 0.7365, 0.5048, 0.75, 0.5048, 0.75, 0.5386, 0.7365, 0.5386, 0.7205, 0.5049, 0.7365, 0.5048, 0.7365, 0.5386, 0.7204, 0.5386, 0.25, 0.5048, 0.2635, 0.5048, 0.2634, 0.5387, 0.25, 0.5386, 0.7206, 0.5, 0.7366, 0.5, 0.7365, 0.5048, 0.7205, 0.5049, 0.25, 0.5, 0.2634, 0.5, 0.2635, 0.5048, 0.25, 0.5048, 0.375, 0.375, 0.5, 0.375, 0.5, 0.3884, 0.3749, 0.3884, 0.5, 0.375, 0.625, 0.375, 0.6251, 0.3884, 0.5, 0.3884, 0.25, 0.5386, 0.2634, 0.5387, 0.2634, 0.542, 0.25, 0.542, 0.2794, 0.542, 0.7206, 0.542, 0.7366, 0.542, 0.2634, 0.542, 0.7204, 0.5386, 0.7365, 0.5386, 0.7366, 0.542, 0.7206, 0.542, 0.625, 0.8347, 0.5, 0.8347, 0.5, 0.8214, 0.6442, 0.8214, 0.5, 0.8347, 0.375, 0.8347, 0.3558, 0.8214, 0.5, 0.8214, 0.2867, 0.7272, 0.2903, 0.7272, 0.2903, 0.7468, 0.2867, 0.7468, 0.25, 0.7272, 0.2794, 0.7272, 0.2794, 0.7468, 0.25, 0.7468, 0.7133, 0.7272, 0.7206, 0.7272, 0.7206, 0.7468, 0.7133, 0.7468, 0.7206, 0.7272, 0.75, 0.7272, 0.75, 0.7468, 0.7206, 0.7468, 0.25, 0.7234, 0.2786, 0.7234, 0.2794, 0.7257, 0.2794, 0.7272, 0.25, 0.7272, 0.7133, 0.6781, 0.7206, 0.6781, 0.7206, 0.7211, 0.7183, 0.7234, 0.7133, 0.7234, 0.2794, 0.7257, 0.2817, 0.7234, 0.2867, 0.7234, 0.2867, 0.7272, 0.2794, 0.7272, 0.2867, 0.7234, 0.2903, 0.7234, 0.2903, 0.7272, 0.2867, 0.7272, 0.6442, 0.8214, 0.5, 0.8214, 0.5, 0.7395, 0.6931, 0.7395, 0.5, 0.8214, 0.3558, 0.8214, 0.3069, 0.7395, 0.5, 0.7395, 0.2794, 0.6781, 0.2867, 0.6781, 0.2867, 0.7234, 0.2817, 0.7234, 0.2794, 0.7211, 0.7097, 0.7234, 0.7133, 0.7234, 0.7133, 0.7272, 0.7097, 0.7272, 0.7097, 0.7272, 0.7133, 0.7272, 0.7133, 0.7468, 0.7097, 0.7468, 0.2794, 0.7272, 0.2867, 0.7272, 0.2867, 0.7468, 0.2794, 0.7468, 0.7098, 0.5047, 0.7134, 0.5047, 0.7134, 0.5387, 0.7099, 0.5387, 0.2795, 0.5049, 0.2894, 0.5025, 0.2852, 0.54, 0.2793, 0.5388, 0.7097, 0.5, 0.7133, 0.5, 0.7134, 0.5047, 0.7098, 0.5047, 0.2794, 0.5, 0.2869, 0.4998, 0.2894, 0.5025, 0.2795, 0.5049, 0.375, 0.8347, 0.5, 0.8347, 0.5, 0.8383, 0.375, 0.8383, 0.375, 0.4044, 0.5, 0.4044, 0.5, 0.4118, 0.3795, 0.4115, 0.5, 0.4044, 0.625, 0.4044, 0.6205, 0.4115, 0.5, 0.4118, 0.2794, 0.7468, 0.2867, 0.7468, 0.2867, 0.75, 0.2794, 0.75, 0.2793, 0.5388, 0.2852, 0.54, 0.2866, 0.5421, 0.2794, 0.542, 0.7099, 0.5387, 0.7134, 0.5387, 0.7133, 0.542, 0.7097, 0.542, 0.7097, 0.7468, 0.7133, 0.7468, 0.7133, 0.75, 0.7097, 0.75, 0.5, 0.8347, 0.625, 0.8347, 0.625, 0.8383, 0.5, 0.8383, 0.7097, 0.6781, 0.7133, 0.6781, 0.7133, 0.7234, 0.7097, 0.7234, 0.7097, 0.542, 0.7133, 0.542, 0.7133, 0.5874, 0.7097, 0.5873, 0.7097, 0.5873, 0.7133, 0.5874, 0.7133, 0.6327, 0.7097, 0.6327, 0.7097, 0.6327, 0.7133, 0.6327, 0.7133, 0.6781, 0.7097, 0.6781, 0.2794, 0.542, 0.2866, 0.5421, 0.2866, 0.5874, 0.2794, 0.5873, 0.2794, 0.5873, 0.2866, 0.5874, 0.2867, 0.6327, 0.2794, 0.6327, 0.2794, 0.6327, 0.2867, 0.6327, 0.2867, 0.6781, 0.2794, 0.6781, 0.7097, 0.7234, 0.5, 0.7234, 0.5, 0.6781, 0.7097, 0.6781, 0.7097, 0.6781, 0.5, 0.6781, 0.5, 0.6327, 0.7097, 0.6327, 0.7097, 0.6327, 0.5, 0.6327, 0.5, 0.5873, 0.7097, 0.5873, 0.5, 0.7234, 0.2903, 0.7234, 0.2903, 0.6781, 0.5, 0.6781, 0.5, 0.6781, 0.2903, 0.6781, 0.2903, 0.6327, 0.5, 0.6327, 0.5, 0.6327, 0.2903, 0.6327, 0.2903, 0.5873, 0.5, 0.5873, 0.2866, 0.5421, 0.2903, 0.542, 0.2903, 0.5873, 0.2866, 0.5874, 0.2866, 0.5874, 0.2903, 0.5873, 0.2903, 0.6327, 0.2867, 0.6327, 0.2867, 0.6327, 0.2903, 0.6327, 0.2903, 0.6781, 0.2867, 0.6781, 0.7133, 0.542, 0.7206, 0.542, 0.7206, 0.5873, 0.7133, 0.5874, 0.7133, 0.5874, 0.7206, 0.5873, 0.7206, 0.6327, 0.7133, 0.6327, 0.7133, 0.6327, 0.7206, 0.6327, 0.7206, 0.6781, 0.7133, 0.6781, 0.7133, 0.7234, 0.7183, 0.7234, 0.7206, 0.7257, 0.7206, 0.7272, 0.7133, 0.7272, 0.2794, 0.6781, 0.7206, 0.6781, 0.7206, 0.6327, 0.2794, 0.6327, 0.2794, 0.6327, 0.7206, 0.6327, 0.7206, 0.5873, 0.2794, 0.5873, 0.7206, 0.7211, 0.7206, 0.7232, 0.7206, 0.7257, 0.7183, 0.7234, 0.2786, 0.7234, 0.2794, 0.7234, 0.2817, 0.7234, 0.2794, 0.7257, 0.2786, 0.7234, 0.7214, 0.7234, 0.7206, 0.7211, 0.2794, 0.7211, 0.2794, 0.7211, 0.7206, 0.7211, 0.7206, 0.6781, 0.2794, 0.6781])
me_cube_001.materials.append(mat_handle)
me_cube_001.use_remesh_fix_poles = True
me_cube_001.use_remesh_preserve_attributes = False
me_cube_001.use_mirror_x = True
me_cube_001.use_mirror_z = True
me_cube_001.update()
me_plane = bpy.data.meshes.new('Plane')
me_plane.from_pydata([(-1.0, -1.0, 0.0), (1.0, -1.0, 0.0), (-1.0, 1.0, 0.0), (1.0, 1.0, 0.0)], [], [(0, 1, 3, 2)])
_uv = me_plane.uv_layers.new(name='UVMap')
_uv.uv.foreach_set('vector', [0.0, 0.0, 1.0, 0.0, 1.0, 1.0, 0.0, 1.0])
me_plane.materials.append(mat_ground)
me_plane.use_remesh_fix_poles = True
me_plane.use_remesh_preserve_attributes = False
me_plane.use_mirror_vertex_groups = False
me_plane.update()

# ---- objects
ob_cube = bpy.data.objects.new('Cube', me_cube)
ob_cylinder = bpy.data.objects.new('Cylinder', me_cylinder)
ob_cube_001 = bpy.data.objects.new('Cube.001', me_cube_001)
ob_camera = bpy.data.objects.new('Camera', cam_camera)
ob_sun = bpy.data.objects.new('Sun', light_sun)
ob_plane = bpy.data.objects.new('Plane', me_plane)

# ---- transforms, parenting, visibility, modifiers, constraints
ob_cube.location = (7.569e-08, -0.8658, 0.0)
ob_cube.rotation_euler = (0.0, -0.0, -3.142)
ob_cube.lock_rotations_4d = False
ob_cube.empty_display_type = 'ARROWS'
ob_cube.lineart.crease_threshold = 0.0
_m = ob_cube.modifiers.new('Mirror', 'MIRROR')
_m.use_clip = True
ob_cylinder.location = (3.945e-08, -0.4512, 0.0)
ob_cylinder.rotation_euler = (0.0, -0.0, -3.142)
ob_cylinder.lineart.crease_threshold = 0.0
ob_cube_001.location = (6.864e-09, -0.07851, 0.0)
ob_cube_001.rotation_euler = (0.0, -0.0, -3.142)
ob_cube_001.lineart.crease_threshold = 0.0
ob_cube_001.use_mesh_mirror_x = True
ob_cube_001.use_mesh_mirror_z = True
_m = ob_cube_001.modifiers.new('Mirror', 'MIRROR')
_m.use_clip = True
ob_camera.location = (-2.092, -4.255, 2.474)
ob_camera.rotation_euler = (-5.206, 1.86e-09, -0.4874)
ob_camera.lineart.crease_threshold = 0.0
ob_sun.location = (0.0, -2.761, 2.881)
ob_sun.rotation_euler = (0.3059, 0.09122, -0.006977)
ob_sun.lineart.crease_threshold = 0.0
ob_plane.location = (0.1001, -0.4926, -0.0176)
ob_plane.lineart.crease_threshold = 0.0

# ---- collection membership
col_collection.objects.link(ob_cube)
col_collection.objects.link(ob_cylinder)
col_collection.objects.link(ob_cube_001)
col_collection.objects.link(ob_camera)
col_collection.objects.link(ob_sun)
col_collection.objects.link(ob_plane)

# ---- scene / render settings (as saved in the file)
scene.camera = ob_camera
scene.frame_start = 1; scene.frame_end = 250; scene.frame_set(1)
scene.render.engine = 'BLENDER_EEVEE_NEXT'
scene.cycles.use_denoising = False
scene.cycles.samples = 128
scene.cycles.sampling_pattern = 'TABULATED_SOBOL'
scene.cycles.use_adaptive_sampling = False
scene.cycles.use_light_tree = False
scene.view_settings.view_transform = 'Filmic'
bpy.context.view_layer.update()
